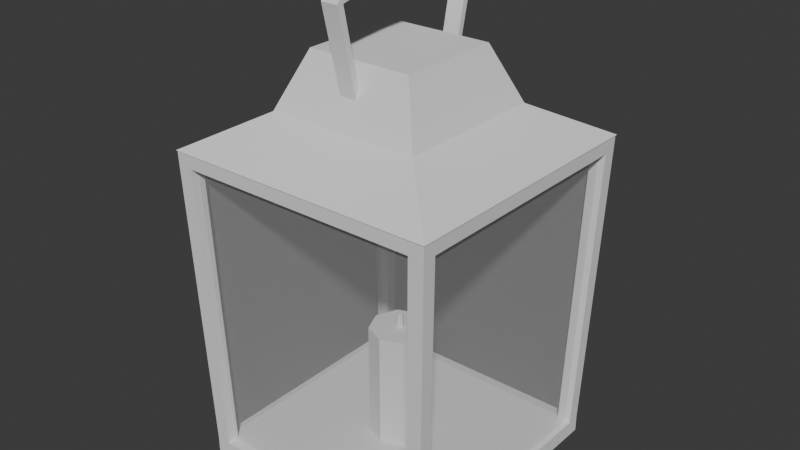 # Source: Lanternn.blend  (saved by Blender 5.1.29; exported with 4.5.12 LTS)
import bpy
from mathutils import Matrix  # noqa: F401  (used for matrix-valued properties, if any)

bpy.ops.wm.read_factory_settings(use_empty=True)
scene = bpy.context.scene
scene.name = 'Scene'

# ---- collections
col_collection = bpy.data.collections.new('Collection'); scene.collection.children.link(col_collection)

# ---- materials (node trees are filled in below, after node groups)
mat_material_001 = bpy.data.materials.new('Material.001')

# ---- node groups
ng_smooth_by_angle = bpy.data.node_groups.new('Smooth by Angle', 'GeometryNodeTree')
_s = ng_smooth_by_angle.interface.new_socket(name='Mesh', in_out='OUTPUT', socket_type='NodeSocketGeometry')
_s = ng_smooth_by_angle.interface.new_socket(name='Mesh', in_out='INPUT', socket_type='NodeSocketGeometry')
_s = ng_smooth_by_angle.interface.new_socket(name='Angle', in_out='INPUT', socket_type='NodeSocketFloat')
_s.subtype = 'ANGLE'
_s.default_value = 0.5236
_s.min_value = 0.0
_s.max_value = 3.142
_s.description = 'Maximum face angle for smooth edges'
_s = ng_smooth_by_angle.interface.new_socket(name='Ignore Sharpness', in_out='INPUT', socket_type='NodeSocketBool')
_s.force_non_field = True
ng_smooth_by_angle.is_modifier = True
_N = ng_smooth_by_angle.nodes; _L = ng_smooth_by_angle.links
n0 = _N.new('GeometryNodeSetShadeSmooth'); n0.name = 'Set Shade Smooth'; n0.location = (120, -80)
n0.domain = 'EDGE'
n1 = _N.new('GeometryNodeSetShadeSmooth'); n1.name = 'Set Shade Smooth.001'; n1.location = (300, -80)
n2 = _N.new('NodeGroupOutput'); n2.name = 'Group Output'; n2.location = (480, -80)
n3 = _N.new('GeometryNodeInputMeshEdgeAngle'); n3.name = 'Edge Angle'; n3.location = (-440, -240)
n4 = _N.new('NodeGroupInput'); n4.name = 'Group Input'; n4.location = (-80, -80)
n5 = _N.new('GeometryNodeInputEdgeSmooth'); n5.name = 'Is Edge Smooth'; n5.location = (-260, -120)
n6 = _N.new('GeometryNodeInputShadeSmooth'); n6.name = 'Is Shade Smooth'; n6.location = (-440, -397)
n7 = _N.new('FunctionNodeCompare'); n7.name = 'Compare'; n7.location = (-260, -260)
n7.operation = 'LESS_EQUAL'
n7.inputs[6].default_value = (0.0, 0.0, 0.0, 0.0)
n7.inputs[7].default_value = (0.0, 0.0, 0.0, 0.0)
n8 = _N.new('FunctionNodeBooleanMath'); n8.name = 'Boolean Math.001'; n8.location = (-80, -260)
n9 = _N.new('NodeGroupInput'); n9.name = 'Group Input.001'; n9.location = (-440, -329)
n10 = _N.new('NodeGroupInput'); n10.name = 'Group Input.002'; n10.location = (-259, -189)
n11 = _N.new('FunctionNodeBooleanMath'); n11.name = 'Boolean Math'; n11.location = (-80, -149)
n11.operation = 'OR'
n12 = _N.new('FunctionNodeBooleanMath'); n12.name = 'Boolean Math.002'; n12.location = (-260, -380)
n12.operation = 'OR'
n13 = _N.new('NodeGroupInput'); n13.name = 'Group Input.003'; n13.location = (-440, -460)
_L.new(n3.outputs[0], n7.inputs[0])
_L.new(n1.outputs[0], n2.inputs[0])
_L.new(n9.outputs[1], n7.inputs[1])
_L.new(n7.outputs[0], n8.inputs[0])
_L.new(n4.outputs[0], n0.inputs[0])
_L.new(n0.outputs[0], n1.inputs[0])
_L.new(n8.outputs[0], n0.inputs[2])
_L.new(n10.outputs[2], n11.inputs[1])
_L.new(n5.outputs[0], n11.inputs[0])
_L.new(n11.outputs[0], n0.inputs[1])
_L.new(n13.outputs[2], n12.inputs[1])
_L.new(n6.outputs[0], n12.inputs[0])
_L.new(n12.outputs[0], n8.inputs[1])
n2.is_active_output = True

# ---- material node trees
mat_material_001.use_nodes = True; mat_material_001.node_tree.nodes.clear()
_N = mat_material_001.node_tree.nodes; _L = mat_material_001.node_tree.links
n0 = _N.new('ShaderNodeBsdfPrincipled'); n0.name = 'Principled BSDF'; n0.location = (-200, 100)
n0.inputs[4].default_value = 0.1692
n1 = _N.new('ShaderNodeOutputMaterial'); n1.name = 'Material Output'; n1.location = (200, 100)
_L.new(n0.outputs[0], n1.inputs[0])
n1.is_active_output = True

# ---- world
world_world = bpy.data.worlds.new('World'); scene.world = world_world
world_world.use_nodes = True; world_world.node_tree.nodes.clear()
_N = world_world.node_tree.nodes; _L = world_world.node_tree.links
n0 = _N.new('ShaderNodeOutputWorld'); n0.name = 'World Output'; n0.location = (200, 100)
n1 = _N.new('ShaderNodeBackground'); n1.name = 'Background'; n1.location = (-200, 100)
n1.inputs[0].default_value = (0.05088, 0.05088, 0.05088, 1.0)
_L.new(n1.outputs[0], n0.inputs[0])
n0.is_active_output = True
world_world.color = (0.05088, 0.05088, 0.05088)
world_world.sun_shadow_jitter_overblur = 0.0

# ---- meshes
me_cube_001 = bpy.data.meshes.new('Cube.001')
me_cube_001.from_pydata([(-1.059, -1.026, -1.0), (-1.133, -1.133, 1.0), (-1.059, 1.026, -1.0), (-1.133, 1.133, 1.0), (1.059, -1.026, -1.0), (1.133, -1.133, 1.0), (1.059, 1.026, -1.0), (1.133, 1.133, 1.0)], [], [(0, 1, 3, 2), (2, 3, 7, 6), (6, 7, 5, 4), (4, 5, 1, 0), (2, 6, 4, 0), (7, 3, 1, 5)])
_uv = me_cube_001.uv_layers.new(name='UVMap')
_uv.uv.foreach_set('vector', [0.375, 0.0, 0.625, 0.0, 0.625, 0.25, 0.375, 0.25, 0.375, 0.25, 0.625, 0.25, 0.625, 0.5, 0.375, 0.5, 0.375, 0.5, 0.625, 0.5, 0.625, 0.75, 0.375, 0.75, 0.375, 0.75, 0.625, 0.75, 0.625, 1.0, 0.375, 1.0, 0.125, 0.5, 0.375, 0.5, 0.375, 0.75, 0.125, 0.75, 0.625, 0.5, 0.875, 0.5, 0.875, 0.75, 0.625, 0.75])
me_cube_001.materials.append(mat_material_001)
me_cube_001.update()
me_cube_006 = bpy.data.meshes.new('Cube.006')
me_cube_006.from_pydata([(-1.0, -1.0, -1.0), (-1.0, -1.0, 1.0), (-1.0, 1.0, -1.0), (-1.0, 1.0, 1.0), (1.0, -1.0, -1.0), (1.0, -1.0, 1.0), (1.0, 1.0, -1.0), (1.0, 1.0, 1.0), (0.8881, 1.0, -1.0), (-0.8881, 1.0, -1.0), (-0.8881, 1.0, 1.0), (0.8881, 1.0, 1.0), (-0.8881, -1.0, -1.0), (0.8881, -1.0, -1.0), (0.8881, -1.0, 1.0), (-0.8881, -1.0, 1.0), (-1.0, 0.9007, -1.0), (-1.0, -0.9007, -1.0), (-1.0, -0.9007, 1.0), (-1.0, 0.9007, 1.0), (1.0, -0.9007, -1.0), (1.0, 0.9007, -1.0), (1.0, 0.9007, 1.0), (1.0, -0.9007, 1.0), (0.8881, 0.9007, 1.0), (0.8881, -0.9007, 1.0), (-0.8881, 0.9007, 1.0), (-0.8881, -0.9007, 1.0), (-0.8881, 0.9007, -1.0), (-0.8881, -0.9007, -1.0), (0.8881, 0.9007, -1.0), (0.8881, -0.9007, -1.0), (-1.071, 0.9649, 39.78), (-1.071, 1.071, 39.78), (0.9515, 1.071, 39.78), (1.071, 1.071, 39.78), (1.071, -0.9649, 39.78), (1.071, -1.071, 39.78), (-0.9515, -1.071, 39.78), (-1.071, -1.071, 39.78), (-0.9515, 1.071, 39.78), (0.9515, -1.071, 39.78), (0.9515, -0.9649, 39.78), (-0.9515, -0.9649, 39.78), (-1.071, -0.9649, 39.78), (1.071, 0.9649, 39.78), (0.9515, 0.9649, 39.78), (-0.9515, 0.9649, 39.78), (-1.068, 1.068, 37.92), (-0.9484, 1.068, 37.92), (-0.9484, 0.9618, 37.92), (-1.068, 0.9618, 37.92), (0.9505, 1.071, 39.78), (0.9505, 0.9649, 39.78), (0.9476, 0.9618, 37.92), (0.9476, 1.068, 37.92), (-1.071, -0.9644, 39.78), (-0.9515, -0.9644, 39.78), (-0.9484, -0.9618, 37.92), (-1.068, -0.9618, 37.92), (-0.9485, -1.068, 37.95), (-1.068, -1.068, 37.95), (-0.9485, -0.9618, 37.95), (-1.068, -0.9618, 37.95), (0.9511, -0.9649, 39.78), (0.9511, -1.071, 39.78), (0.9479, -1.068, 37.95), (0.9479, -0.9618, 37.95), (1.068, 1.068, 37.9), (1.068, 0.9618, 37.9), (0.9484, 1.068, 37.9), (0.9484, 0.9618, 37.9), (0.9515, -0.9643, 39.78), (1.071, -0.9643, 39.78), (1.068, -0.9616, 37.93), (0.9484, -0.9616, 37.93)], [], [(16, 19, 3, 2), (8, 11, 7, 6), (20, 23, 5, 4), (12, 15, 1, 0), (31, 20, 4, 13), (25, 14, 41, 42), (68, 70, 34, 35), (25, 27, 15, 14), (17, 29, 12, 0), (29, 31, 13, 12), (4, 5, 14, 13), (13, 14, 15, 12), (2, 3, 10, 9), (9, 10, 11, 8), (9, 8, 30, 28), (28, 30, 31, 29), (2, 9, 28, 16), (16, 28, 29, 17), (11, 10, 26, 24), (24, 26, 27, 25), (69, 68, 35, 45), (22, 24, 25, 23), (61, 60, 38, 39), (26, 19, 18, 27), (8, 6, 21, 30), (30, 21, 20, 31), (6, 7, 22, 21), (21, 22, 23, 20), (0, 1, 18, 17), (17, 18, 19, 16), (43, 44, 39, 38), (36, 42, 41, 37), (35, 34, 46, 45), (40, 33, 32, 47), (71, 69, 74, 75), (62, 43, 64, 67), (70, 71, 46, 34), (23, 25, 42, 36), (49, 48, 33, 40), (51, 50, 58, 59), (63, 61, 39, 44), (5, 23, 36, 37), (47, 50, 54, 53), (62, 63, 44, 43), (48, 51, 32, 33), (14, 5, 37, 41), (3, 19, 51, 48), (26, 10, 49, 50), (19, 26, 50, 51), (10, 3, 48, 49), (54, 55, 52, 53), (50, 49, 55, 54), (40, 47, 53, 52), (49, 40, 52, 55), (59, 58, 57, 56), (47, 32, 56, 57), (50, 47, 57, 58), (32, 51, 59, 56), (27, 18, 63, 62), (18, 1, 61, 63), (15, 27, 62, 60), (1, 15, 60, 61), (66, 67, 64, 65), (43, 38, 65, 64), (60, 62, 67, 66), (38, 60, 66, 65), (11, 24, 71, 70), (24, 22, 69, 71), (22, 7, 68, 69), (7, 11, 70, 68), (75, 74, 73, 72), (46, 71, 75, 72), (69, 45, 73, 74), (45, 46, 72, 73)])
_uv = me_cube_006.uv_layers.new(name='UVMap')
_uv.uv.foreach_set('vector', [0.375, 0.1667, 0.625, 0.1667, 0.625, 0.25, 0.375, 0.25, 0.375, 0.4167, 0.625, 0.4167, 0.625, 0.5, 0.375, 0.5, 0.375, 0.6667, 0.625, 0.6667, 0.625, 0.75, 0.375, 0.75, 0.375, 0.9167, 0.625, 0.9167, 0.625, 1.0, 0.375, 1.0, 0.2917, 0.6667, 0.375, 0.6667, 0.375, 0.75, 0.2917, 0.75, 0.7083, 0.6667, 0.7083, 0.75, 0.7083, 0.75, 0.7083, 0.6667, 0.625, 0.5, 0.625, 0.4167, 0.625, 0.4167, 0.625, 0.5, 0.7083, 0.6667, 0.7917, 0.6667, 0.7917, 0.75, 0.7083, 0.75, 0.125, 0.6667, 0.2083, 0.6667, 0.2083, 0.75, 0.125, 0.75, 0.2083, 0.6667, 0.2917, 0.6667, 0.2917, 0.75, 0.2083, 0.75, 0.375, 0.75, 0.625, 0.75, 0.625, 0.8333, 0.375, 0.8333, 0.375, 0.8333, 0.625, 0.8333, 0.625, 0.9167, 0.375, 0.9167, 0.375, 0.25, 0.625, 0.25, 0.625, 0.3333, 0.375, 0.3333, 0.375, 0.3333, 0.625, 0.3333, 0.625, 0.4167, 0.375, 0.4167, 0.2083, 0.5, 0.2917, 0.5, 0.2917, 0.5833, 0.2083, 0.5833, 0.2083, 0.5833, 0.2917, 0.5833, 0.2917, 0.6667, 0.2083, 0.6667, 0.125, 0.5, 0.2083, 0.5, 0.2083, 0.5833, 0.125, 0.5833, 0.125, 0.5833, 0.2083, 0.5833, 0.2083, 0.6667, 0.125, 0.6667, 0.7083, 0.5, 0.7917, 0.5, 0.7917, 0.5833, 0.7083, 0.5833, 0.7083, 0.5833, 0.7917, 0.5833, 0.7917, 0.6667, 0.7083, 0.6667, 0.625, 0.5833, 0.625, 0.5, 0.625, 0.5, 0.625, 0.5833, 0.625, 0.5833, 0.7083, 0.5833, 0.7083, 0.6667, 0.625, 0.6667, 0.625, 1.0, 0.625, 0.9167, 0.625, 0.9167, 0.625, 1.0, 0.7917, 0.5833, 0.875, 0.5833, 0.875, 0.6667, 0.7917, 0.6667, 0.2917, 0.5, 0.375, 0.5, 0.375, 0.5833, 0.2917, 0.5833, 0.2917, 0.5833, 0.375, 0.5833, 0.375, 0.6667, 0.2917, 0.6667, 0.375, 0.5, 0.625, 0.5, 0.625, 0.5833, 0.375, 0.5833, 0.375, 0.5833, 0.625, 0.5833, 0.625, 0.6667, 0.375, 0.6667, 0.375, 0.0, 0.625, 0.0, 0.625, 0.08333, 0.375, 0.08333, 0.375, 0.08333, 0.625, 0.08333, 0.625, 0.1667, 0.375, 0.1667, 0.7917, 0.6667, 0.875, 0.6667, 0.875, 0.75, 0.7917, 0.75, 0.625, 0.6667, 0.7083, 0.6667, 0.7083, 0.75, 0.625, 0.75, 0.625, 0.5, 0.7083, 0.5, 0.7083, 0.5833, 0.625, 0.5833, 0.7917, 0.5, 0.875, 0.5, 0.875, 0.5833, 0.7917, 0.5833, 0.7083, 0.5833, 0.625, 0.5833, 0.625, 0.5833, 0.7083, 0.5833, 0.7917, 0.6667, 0.7917, 0.6667, 0.7917, 0.6667, 0.7917, 0.6667, 0.7083, 0.5, 0.7083, 0.5833, 0.7083, 0.5833, 0.7083, 0.5, 0.625, 0.6667, 0.7083, 0.6667, 0.7083, 0.6667, 0.625, 0.6667, 0.625, 0.3333, 0.625, 0.25, 0.625, 0.25, 0.625, 0.3333, 0.875, 0.5833, 0.7917, 0.5833, 0.7917, 0.5833, 0.875, 0.5833, 0.625, 0.08333, 0.625, 0.0, 0.625, 0.0, 0.625, 0.08333, 0.625, 0.75, 0.625, 0.6667, 0.625, 0.6667, 0.625, 0.75, 0.7917, 0.5833, 0.7917, 0.5833, 0.7917, 0.5833, 0.7917, 0.5833, 0.7917, 0.6667, 0.875, 0.6667, 0.875, 0.6667, 0.7917, 0.6667, 0.625, 0.25, 0.625, 0.1667, 0.625, 0.1667, 0.625, 0.25, 0.625, 0.8333, 0.625, 0.75, 0.625, 0.75, 0.625, 0.8333, 0.625, 0.25, 0.625, 0.1667, 0.625, 0.1667, 0.625, 0.25, 0.7917, 0.5833, 0.7917, 0.5, 0.7917, 0.5, 0.7917, 0.5833, 0.875, 0.5833, 0.7917, 0.5833, 0.7917, 0.5833, 0.875, 0.5833, 0.625, 0.3333, 0.625, 0.25, 0.625, 0.25, 0.625, 0.3333, 0.7917, 0.5833, 0.7917, 0.5, 0.7917, 0.5, 0.7917, 0.5833, 0.7917, 0.5833, 0.7917, 0.5, 0.7917, 0.5, 0.7917, 0.5833, 0.7917, 0.5, 0.7917, 0.5833, 0.7917, 0.5833, 0.7917, 0.5, 0.625, 0.3333, 0.625, 0.3333, 0.625, 0.3333, 0.625, 0.3333, 0.875, 0.5833, 0.7917, 0.5833, 0.7917, 0.5833, 0.875, 0.5833, 0.7917, 0.5833, 0.875, 0.5833, 0.875, 0.5833, 0.7917, 0.5833, 0.7917, 0.5833, 0.7917, 0.5833, 0.7917, 0.5833, 0.7917, 0.5833, 0.625, 0.1667, 0.625, 0.1667, 0.625, 0.1667, 0.625, 0.1667, 0.7917, 0.6667, 0.875, 0.6667, 0.875, 0.6667, 0.7917, 0.6667, 0.625, 0.08333, 0.625, 0.0, 0.625, 0.0, 0.625, 0.08333, 0.7917, 0.75, 0.7917, 0.6667, 0.7917, 0.6667, 0.7917, 0.75, 0.625, 1.0, 0.625, 0.9167, 0.625, 0.9167, 0.625, 1.0, 0.7917, 0.75, 0.7917, 0.6667, 0.7917, 0.6667, 0.7917, 0.75, 0.7917, 0.6667, 0.7917, 0.75, 0.7917, 0.75, 0.7917, 0.6667, 0.7917, 0.75, 0.7917, 0.6667, 0.7917, 0.6667, 0.7917, 0.75, 0.625, 0.9167, 0.625, 0.9167, 0.625, 0.9167, 0.625, 0.9167, 0.7083, 0.5, 0.7083, 0.5833, 0.7083, 0.5833, 0.7083, 0.5, 0.7083, 0.5833, 0.625, 0.5833, 0.625, 0.5833, 0.7083, 0.5833, 0.625, 0.5833, 0.625, 0.5, 0.625, 0.5, 0.625, 0.5833, 0.625, 0.5, 0.625, 0.4167, 0.625, 0.4167, 0.625, 0.5, 0.7083, 0.5833, 0.625, 0.5833, 0.625, 0.5833, 0.7083, 0.5833, 0.7083, 0.5833, 0.7083, 0.5833, 0.7083, 0.5833, 0.7083, 0.5833, 0.625, 0.5833, 0.625, 0.5833, 0.625, 0.5833, 0.625, 0.5833, 0.625, 0.5833, 0.7083, 0.5833, 0.7083, 0.5833, 0.625, 0.5833])
me_cube_006.update()
me_cube_007 = bpy.data.meshes.new('Cube.007')
me_cube_007.from_pydata([(-1.709, -1.709, -0.9483), (-0.664, -0.664, 0.1554), (-1.709, 1.709, -0.9483), (-0.664, 0.664, 0.1554), (1.709, -1.709, -0.9483), (0.664, -0.664, 0.1554), (1.709, 1.709, -0.9483), (0.664, 0.664, 0.1554), (-0.9581, -0.9581, -0.537), (-0.9581, 0.9581, -0.537), (0.9581, 0.9581, -0.537), (0.9581, -0.9581, -0.537)], [], [(8, 1, 3, 9), (9, 3, 7, 10), (10, 7, 5, 11), (11, 5, 1, 8), (2, 6, 4, 0), (7, 3, 1, 5), (4, 11, 8, 0), (6, 10, 11, 4), (2, 9, 10, 6), (0, 8, 9, 2)])
_uv = me_cube_007.uv_layers.new(name='UVMap')
_uv.uv.foreach_set('vector', [0.5, 0.0, 0.625, 0.0, 0.625, 0.25, 0.5, 0.25, 0.5, 0.25, 0.625, 0.25, 0.625, 0.5, 0.5, 0.5, 0.5, 0.5, 0.625, 0.5, 0.625, 0.75, 0.5, 0.75, 0.5, 0.75, 0.625, 0.75, 0.625, 1.0, 0.5, 1.0, 0.125, 0.5, 0.375, 0.5, 0.375, 0.75, 0.125, 0.75, 0.625, 0.5, 0.875, 0.5, 0.875, 0.75, 0.625, 0.75, 0.375, 0.75, 0.5, 0.75, 0.5, 1.0, 0.375, 1.0, 0.375, 0.5, 0.5, 0.5, 0.5, 0.75, 0.375, 0.75, 0.375, 0.25, 0.5, 0.25, 0.5, 0.5, 0.375, 0.5, 0.375, 0.0, 0.5, 0.0, 0.5, 0.25, 0.375, 0.25])
me_cube_007.update()
me_cube_008 = bpy.data.meshes.new('Cube.008')
me_cube_008.from_pydata([(-0.106, -0.8124, -0.08642), (-0.106, -0.8124, -0.03537), (-0.106, 0.8747, -0.08642), (-0.106, 0.8747, -0.03537), (0.106, -0.8124, -0.08642), (0.106, -0.8124, -0.03537), (0.106, 0.8747, -0.08642), (0.106, 0.8747, -0.03537), (-0.106, 0.8098, -0.08642), (-0.106, -0.7476, -0.08642), (-0.106, -0.7476, -0.03537), (-0.106, 0.8098, -0.03537), (0.106, -0.7476, -0.08642), (0.106, 0.8098, -0.08642), (0.106, 0.8098, -0.03537), (0.106, -0.7476, -0.03537), (-0.106, 1.054, 1.097), (0.106, -0.9915, 1.097), (-0.106, -0.9915, 1.097), (0.106, 1.054, 1.097), (0.106, 1.037, 1.017), (-0.106, 1.037, 1.017), (0.106, 1.12, 1.017), (-0.106, 1.12, 1.017), (0.106, -1.056, 1.01), (-0.106, -1.056, 1.01), (-0.106, -0.9728, 1.01), (0.106, -0.9728, 1.01), (0.106, 0.03113, 1.255), (0.106, 0.0319, 1.172), (-0.106, 0.0319, 1.172), (-0.106, 0.03113, 1.255), (0.106, -0.4802, 1.208), (0.106, -0.4704, 1.123), (-0.106, -0.4704, 1.123), (-0.106, -0.4802, 1.208), (0.106, 0.5342, 1.127), (-0.106, 0.5342, 1.127), (-0.106, 0.5424, 1.208), (0.106, 0.5424, 1.208), (-0.106, 1.057, 1.097), (-0.106, 1.12, 1.017), (0.106, 1.12, 1.017), (0.106, 1.057, 1.097), (0.106, -0.9948, 1.097), (0.106, -1.058, 1.017), (-0.106, -1.058, 1.017), (-0.106, -0.9948, 1.097)], [], [(8, 11, 3, 2), (2, 3, 7, 6), (12, 15, 5, 4), (4, 5, 1, 0), (9, 12, 4, 0), (36, 37, 21, 20), (14, 11, 10, 15), (2, 6, 13, 8), (8, 13, 12, 9), (6, 7, 14, 13), (13, 14, 15, 12), (0, 1, 10, 9), (9, 10, 11, 8), (39, 36, 20, 19), (3, 11, 21, 23), (7, 3, 23, 22), (14, 7, 22, 20), (11, 14, 20, 21), (5, 15, 27, 24), (15, 10, 26, 27), (10, 1, 25, 26), (1, 5, 24, 25), (37, 38, 16, 21), (38, 39, 19, 16), (35, 32, 28, 31), (34, 35, 31, 30), (32, 33, 29, 28), (33, 34, 30, 29), (27, 26, 34, 33), (17, 27, 33, 32), (26, 18, 35, 34), (18, 17, 32, 35), (31, 28, 39, 38), (30, 31, 38, 37), (28, 29, 36, 39), (29, 30, 37, 36), (40, 43, 42, 41), (44, 47, 46, 45), (23, 21, 16, 40, 41), (43, 40, 16, 19), (22, 23, 41, 42), (20, 22, 42, 43, 19), (24, 27, 17, 44, 45), (17, 18, 47, 44), (25, 24, 45, 46), (26, 25, 46, 47, 18)])
me_cube_008.polygons.foreach_set('use_smooth', [True] * 46)
_uv = me_cube_008.uv_layers.new(name='UVMap')
_uv.uv.foreach_set('vector', [0.375, 0.1667, 0.625, 0.1667, 0.625, 0.25, 0.375, 0.25, 0.375, 0.25, 0.625, 0.25, 0.625, 0.5, 0.375, 0.5, 0.375, 0.6667, 0.625, 0.6667, 0.625, 0.75, 0.375, 0.75, 0.375, 0.75, 0.625, 0.75, 0.625, 1.0, 0.375, 1.0, 0.125, 0.6667, 0.375, 0.6667, 0.375, 0.75, 0.125, 0.75, 0.625, 0.6042, 0.875, 0.6042, 0.875, 0.5833, 0.625, 0.5833, 0.625, 0.5833, 0.875, 0.5833, 0.875, 0.6667, 0.625, 0.6667, 0.125, 0.5, 0.375, 0.5, 0.375, 0.5833, 0.125, 0.5833, 0.125, 0.5833, 0.375, 0.5833, 0.375, 0.6667, 0.125, 0.6667, 0.375, 0.5, 0.625, 0.5, 0.625, 0.5833, 0.375, 0.5833, 0.375, 0.5833, 0.625, 0.5833, 0.625, 0.6667, 0.375, 0.6667, 0.375, 0.0, 0.625, 0.0, 0.625, 0.08333, 0.375, 0.08333, 0.375, 0.08333, 0.625, 0.08333, 0.625, 0.1667, 0.375, 0.1667, 0.625, 0.6042, 0.625, 0.6042, 0.625, 0.5833, 0.625, 0.5833, 0.625, 0.25, 0.625, 0.1667, 0.625, 0.1667, 0.625, 0.25, 0.625, 0.5, 0.625, 0.25, 0.625, 0.25, 0.625, 0.5, 0.625, 0.5833, 0.625, 0.5, 0.625, 0.5, 0.625, 0.5833, 0.875, 0.5833, 0.625, 0.5833, 0.625, 0.5833, 0.875, 0.5833, 0.625, 0.75, 0.625, 0.6667, 0.625, 0.6667, 0.625, 0.75, 0.625, 0.6667, 0.875, 0.6667, 0.875, 0.6667, 0.625, 0.6667, 0.625, 0.08333, 0.625, 0.0, 0.625, 0.0, 0.625, 0.08333, 0.625, 1.0, 0.625, 0.75, 0.625, 0.75, 0.625, 1.0, 0.625, 0.1458, 0.625, 0.1458, 0.625, 0.1667, 0.625, 0.1667, 0.875, 0.6042, 0.625, 0.6042, 0.625, 0.5833, 0.875, 0.5833, 0.875, 0.6458, 0.625, 0.6458, 0.625, 0.625, 0.875, 0.625, 0.625, 0.1042, 0.625, 0.1042, 0.625, 0.125, 0.625, 0.125, 0.625, 0.6458, 0.625, 0.6458, 0.625, 0.625, 0.625, 0.625, 0.625, 0.6458, 0.875, 0.6458, 0.875, 0.625, 0.625, 0.625, 0.625, 0.6667, 0.875, 0.6667, 0.875, 0.6458, 0.625, 0.6458, 0.625, 0.6667, 0.625, 0.6667, 0.625, 0.6458, 0.625, 0.6458, 0.625, 0.08333, 0.625, 0.08333, 0.625, 0.1042, 0.625, 0.1042, 0.875, 0.6667, 0.625, 0.6667, 0.625, 0.6458, 0.875, 0.6458, 0.875, 0.625, 0.625, 0.625, 0.625, 0.6042, 0.875, 0.6042, 0.625, 0.125, 0.625, 0.125, 0.625, 0.1458, 0.625, 0.1458, 0.625, 0.625, 0.625, 0.625, 0.625, 0.6042, 0.625, 0.6042, 0.625, 0.625, 0.875, 0.625, 0.875, 0.6042, 0.625, 0.6042, 0.625, 0.21, 0.625, 0.5533, 0.625, 0.5, 0.625, 0.25, 0.625, 0.6967, 0.625, 1.0, 0.625, 1.0, 0.625, 0.75, 0.625, 0.25, 0.625, 0.1667, 0.625, 0.1667, 0.625, 0.21, 0.625, 0.25, 0.625, 0.5533, 0.875, 0.58, 0.875, 0.5833, 0.625, 0.5833, 0.625, 0.5, 0.625, 0.25, 0.625, 0.25, 0.625, 0.5, 0.625, 0.5833, 0.625, 0.5, 0.625, 0.5, 0.625, 0.5533, 0.625, 0.5833, 0.625, 0.75, 0.625, 0.6667, 0.625, 0.6667, 0.625, 0.6967, 0.625, 0.75, 0.625, 0.6667, 0.875, 0.6667, 0.875, 0.67, 0.625, 0.6967, 0.625, 1.0, 0.625, 0.75, 0.625, 0.75, 0.625, 1.0, 0.625, 0.08333, 0.625, 0.0, 0.625, 0.0, 0.625, 0.08001, 0.625, 0.08333])
me_cube_008.update()
me_cylinder = bpy.data.meshes.new('Cylinder')
me_cylinder.from_pydata([(0.0, 1.0, -1.0), (0.0, 1.0, 1.0), (0.7071, 0.7071, -1.0), (0.7071, 0.7071, 1.0), (1.0, 0.0, -1.0), (1.0, 0.0, 1.0), (0.7071, -0.7071, -1.0), (0.7071, -0.7071, 1.0), (0.0, -1.0, -1.0), (0.0, -1.0, 1.0), (-0.7071, -0.7071, -1.0), (-0.7071, -0.7071, 1.0), (-1.0, 0.0, -1.0), (-1.0, 0.0, 1.0), (-0.7071, 0.7071, -1.0), (-0.7071, 0.7071, 1.0)], [], [(0, 1, 3, 2), (2, 3, 5, 4), (4, 5, 7, 6), (6, 7, 9, 8), (8, 9, 11, 10), (10, 11, 13, 12), (3, 1, 15, 13, 11, 9, 7, 5), (12, 13, 15, 14), (14, 15, 1, 0), (0, 2, 4, 6, 8, 10, 12, 14)])
_uv = me_cylinder.uv_layers.new(name='UVMap')
_uv.uv.foreach_set('vector', [1.0, 0.5, 1.0, 1.0, 0.875, 1.0, 0.875, 0.5, 0.875, 0.5, 0.875, 1.0, 0.75, 1.0, 0.75, 0.5, 0.75, 0.5, 0.75, 1.0, 0.625, 1.0, 0.625, 0.5, 0.625, 0.5, 0.625, 1.0, 0.5, 1.0, 0.5, 0.5, 0.5, 0.5, 0.5, 1.0, 0.375, 1.0, 0.375, 0.5, 0.375, 0.5, 0.375, 1.0, 0.25, 1.0, 0.25, 0.5, 0.4197, 0.4197, 0.25, 0.49, 0.08029, 0.4197, 0.01, 0.25, 0.08029, 0.08029, 0.25, 0.01, 0.4197, 0.08029, 0.49, 0.25, 0.25, 0.5, 0.25, 1.0, 0.125, 1.0, 0.125, 0.5, 0.125, 0.5, 0.125, 1.0, 0.0, 1.0, 0.0, 0.5, 0.75, 0.49, 0.9197, 0.4197, 0.99, 0.25, 0.9197, 0.08029, 0.75, 0.01, 0.5803, 0.08029, 0.51, 0.25, 0.5803, 0.4197])
me_cylinder.update()
me_cylinder_001 = bpy.data.meshes.new('Cylinder.001')
me_cylinder_001.from_pydata([(1.113e-09, 0.7935, -0.7935), (1.993e-09, 0.6301, 0.7935), (0.5611, 0.5611, -0.7935), (0.4456, 0.4456, 0.7935), (0.7935, 0.0, -0.7935), (0.6301, 0.0, 0.7935), (0.5611, -0.5611, -0.7935), (0.4456, -0.4456, 0.7935), (1.113e-09, -0.7935, -0.7935), (1.993e-09, -0.6301, 0.7935), (-0.5611, -0.5611, -0.7935), (-0.4456, -0.4456, 0.7935), (-0.7935, 0.0, -0.7935), (-0.6301, 0.0, 0.7935), (-0.5611, 0.5611, -0.7935), (-0.4456, 0.4456, 0.7935)], [], [(0, 1, 3, 2), (2, 3, 5, 4), (4, 5, 7, 6), (6, 7, 9, 8), (8, 9, 11, 10), (10, 11, 13, 12), (3, 1, 15, 13, 11, 9, 7, 5), (12, 13, 15, 14), (14, 15, 1, 0), (0, 2, 4, 6, 8, 10, 12, 14)])
_uv = me_cylinder_001.uv_layers.new(name='UVMap')
_uv.uv.foreach_set('vector', [1.0, 0.5, 1.0, 1.0, 0.875, 1.0, 0.875, 0.5, 0.875, 0.5, 0.875, 1.0, 0.75, 1.0, 0.75, 0.5, 0.75, 0.5, 0.75, 1.0, 0.625, 1.0, 0.625, 0.5, 0.625, 0.5, 0.625, 1.0, 0.5, 1.0, 0.5, 0.5, 0.5, 0.5, 0.5, 1.0, 0.375, 1.0, 0.375, 0.5, 0.375, 0.5, 0.375, 1.0, 0.25, 1.0, 0.25, 0.5, 0.4197, 0.4197, 0.25, 0.49, 0.08029, 0.4197, 0.01, 0.25, 0.08029, 0.08029, 0.25, 0.01, 0.4197, 0.08029, 0.49, 0.25, 0.25, 0.5, 0.25, 1.0, 0.125, 1.0, 0.125, 0.5, 0.125, 0.5, 0.125, 1.0, 0.0, 1.0, 0.0, 0.5, 0.75, 0.49, 0.9197, 0.4197, 0.99, 0.25, 0.9197, 0.08029, 0.75, 0.01, 0.5803, 0.08029, 0.51, 0.25, 0.5803, 0.4197])
me_cylinder_001.update()

# ---- objects
ob_glass = bpy.data.objects.new('Glass', me_cube_001)
ob_frame = bpy.data.objects.new('Frame', me_cube_006)
ob_top = bpy.data.objects.new('Top', me_cube_007)
ob_handle = bpy.data.objects.new('Handle', me_cube_008)
ob_candle = bpy.data.objects.new('Candle', me_cylinder)
ob_candle_thing = bpy.data.objects.new('candle thing', me_cylinder_001)

# ---- transforms, parenting, visibility, modifiers, constraints
ob_glass.location = (0.0, 0.0, 0.71)
ob_glass.scale = (0.5111, 0.5111, 0.7097)
ob_frame.location = (0.0, 0.0, 0.0)
ob_frame.scale = (0.5693, 0.5693, 0.0357)
ob_top.location = (0.0, 0.0, 1.758)
ob_top.scale = (0.3593, 0.3593, 0.3593)
ob_handle.location = (0.0, 0.0, 1.691)
ob_handle.scale = (0.3593, 0.3593, 0.3593)
_m = ob_handle.modifiers.new('Smooth by Angle', 'NODES')
_m.node_group = ng_smooth_by_angle
_m.use_pin_to_last = True
_m.show_group_selector = False
ob_candle.location = (0.0, 0.0, 0.3001)
ob_candle.scale = (0.1352, 0.1352, 0.2683)
ob_candle_thing.location = (0.0, 0.0, 0.6001)
ob_candle_thing.scale = (0.02161, 0.02161, 0.04287)

# ---- collection membership
col_collection.objects.link(ob_glass)
col_collection.objects.link(ob_frame)
col_collection.objects.link(ob_top)
col_collection.objects.link(ob_handle)
col_collection.objects.link(ob_candle)
col_collection.objects.link(ob_candle_thing)

# ---- scene / render settings (as saved in the file)
scene.frame_start = 1; scene.frame_end = 250; scene.frame_set(1)
scene.render.engine = 'BLENDER_EEVEE_NEXT'
scene.render.bake_bias = 0.0
scene.render.bake_samples = 0
scene.cycles.sampling_pattern = 'TABULATED_SOBOL'
scene.eevee.use_volume_custom_range = False
bpy.context.view_layer.update()

# ---- added for rendering (the .blend has no active camera and no usable light): camera, sun
cam_auto = bpy.data.cameras.new('AutoCamera')
cam_auto.lens = 50.0
cam_auto.sensor_width = 36.0
cam_auto.clip_end = 1000.0
ob_auto_camera = bpy.data.objects.new('AutoCamera', cam_auto)
scene.collection.objects.link(ob_auto_camera)
ob_auto_camera.location = (2.57714, -3.09257, 3.1148)
ob_auto_camera.rotation_euler = (1.09748, -7.21219e-08, 0.694738)
scene.camera = ob_auto_camera
light_auto_sun = bpy.data.lights.new('AutoSun', 'SUN')
light_auto_sun.energy = 3.0
light_auto_sun.angle = 0.0523599
ob_auto_sun = bpy.data.objects.new('AutoSun', light_auto_sun)
scene.collection.objects.link(ob_auto_sun)
ob_auto_sun.rotation_euler = (0.872665, 0.174533, 0.523599)
bpy.context.view_layer.update()

